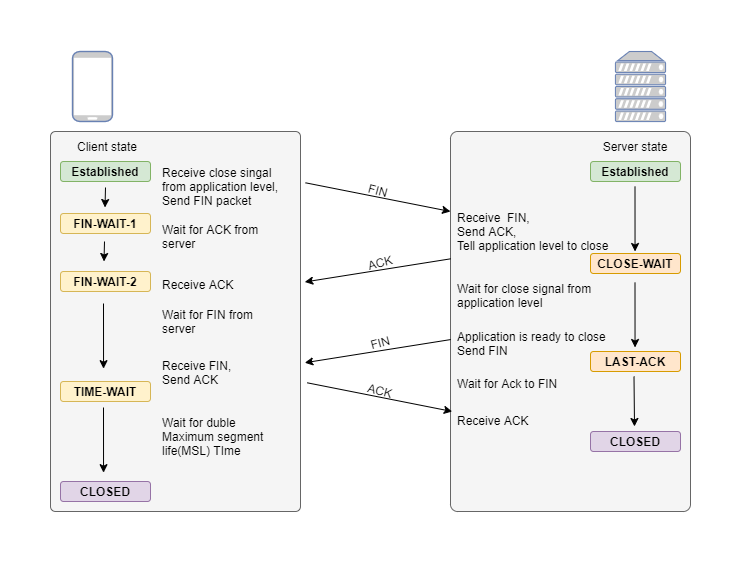

The diagram above was exported from draw.io. Its source (the exported page's mxGraphModel, read from the mxfile embedded in the PNG):
<mxGraphModel dx="1209" dy="652" grid="1" gridSize="10" guides="1" tooltips="1" connect="1" arrows="1" fold="1" page="1" pageScale="1" pageWidth="827" pageHeight="1169" math="0" shadow="0">
  <root>
    <mxCell id="0" />
    <mxCell id="1" parent="0" />
    <mxCell id="dQz_Y7LM4nyQHIk9n-5D-1" value="" style="fontColor=#0066CC;verticalAlign=top;verticalLabelPosition=bottom;labelPosition=center;align=center;html=1;outlineConnect=0;fillColor=#CCCCCC;strokeColor=#6881B3;gradientColor=none;gradientDirection=north;strokeWidth=2;shape=mxgraph.networks.mobile;" vertex="1" parent="1">
      <mxGeometry x="52" y="70" width="40" height="70" as="geometry" />
    </mxCell>
    <mxCell id="dQz_Y7LM4nyQHIk9n-5D-2" value="" style="fontColor=#0066CC;verticalAlign=top;verticalLabelPosition=bottom;labelPosition=center;align=center;html=1;outlineConnect=0;fillColor=#CCCCCC;strokeColor=#6881B3;gradientColor=none;gradientDirection=north;strokeWidth=2;shape=mxgraph.networks.server;" vertex="1" parent="1">
      <mxGeometry x="595" y="70" width="50" height="70" as="geometry" />
    </mxCell>
    <mxCell id="dQz_Y7LM4nyQHIk9n-5D-3" value="" style="rounded=1;whiteSpace=wrap;html=1;fillColor=#f5f5f5;strokeColor=#666666;arcSize=2;fontColor=#333333;" vertex="1" parent="1">
      <mxGeometry x="30" y="150" width="250" height="380" as="geometry" />
    </mxCell>
    <mxCell id="dQz_Y7LM4nyQHIk9n-5D-4" value="" style="rounded=1;whiteSpace=wrap;html=1;arcSize=3;fillColor=#f5f5f5;strokeColor=#666666;fontColor=#333333;" vertex="1" parent="1">
      <mxGeometry x="430" y="150" width="240" height="380" as="geometry" />
    </mxCell>
    <mxCell id="dQz_Y7LM4nyQHIk9n-5D-5" value="Client state" style="text;html=1;strokeColor=none;fillColor=none;align=center;verticalAlign=middle;whiteSpace=wrap;rounded=0;" vertex="1" parent="1">
      <mxGeometry x="52" y="150" width="70" height="30" as="geometry" />
    </mxCell>
    <mxCell id="dQz_Y7LM4nyQHIk9n-5D-7" value="Established" style="rounded=1;whiteSpace=wrap;html=1;fillColor=#d5e8d4;strokeColor=#82b366;fontStyle=1" vertex="1" parent="1">
      <mxGeometry x="40" y="180" width="90" height="20" as="geometry" />
    </mxCell>
    <mxCell id="dQz_Y7LM4nyQHIk9n-5D-8" value="FIN-WAIT-1" style="rounded=1;whiteSpace=wrap;html=1;fillColor=#fff2cc;strokeColor=#d6b656;fontStyle=1" vertex="1" parent="1">
      <mxGeometry x="40" y="232" width="90" height="20" as="geometry" />
    </mxCell>
    <mxCell id="dQz_Y7LM4nyQHIk9n-5D-9" value="FIN-WAIT-2" style="rounded=1;whiteSpace=wrap;html=1;fillColor=#fff2cc;strokeColor=#d6b656;fontStyle=1" vertex="1" parent="1">
      <mxGeometry x="40" y="290" width="90" height="20" as="geometry" />
    </mxCell>
    <mxCell id="dQz_Y7LM4nyQHIk9n-5D-10" value="TIME-WAIT" style="rounded=1;whiteSpace=wrap;html=1;fillColor=#fff2cc;strokeColor=#d6b656;fontStyle=1" vertex="1" parent="1">
      <mxGeometry x="40" y="400" width="90" height="20" as="geometry" />
    </mxCell>
    <mxCell id="dQz_Y7LM4nyQHIk9n-5D-11" value="CLOSED" style="rounded=1;whiteSpace=wrap;html=1;fillColor=#e1d5e7;strokeColor=#9673a6;fontStyle=1" vertex="1" parent="1">
      <mxGeometry x="40" y="500" width="90" height="20" as="geometry" />
    </mxCell>
    <mxCell id="dQz_Y7LM4nyQHIk9n-5D-12" value="" style="endArrow=classic;html=1;rounded=0;" edge="1" parent="1">
      <mxGeometry width="50" height="50" relative="1" as="geometry">
        <mxPoint x="85" y="206" as="sourcePoint" />
        <mxPoint x="84.5" y="226" as="targetPoint" />
      </mxGeometry>
    </mxCell>
    <mxCell id="dQz_Y7LM4nyQHIk9n-5D-14" value="" style="endArrow=classic;html=1;rounded=0;" edge="1" parent="1">
      <mxGeometry width="50" height="50" relative="1" as="geometry">
        <mxPoint x="84" y="260" as="sourcePoint" />
        <mxPoint x="83.5" y="280" as="targetPoint" />
      </mxGeometry>
    </mxCell>
    <mxCell id="dQz_Y7LM4nyQHIk9n-5D-18" value="" style="endArrow=classic;html=1;rounded=0;entryX=0.278;entryY=0.632;entryDx=0;entryDy=0;entryPerimeter=0;" edge="1" parent="1">
      <mxGeometry width="50" height="50" relative="1" as="geometry">
        <mxPoint x="83" y="322" as="sourcePoint" />
        <mxPoint x="83.03999999999996" y="387.1600000000001" as="targetPoint" />
      </mxGeometry>
    </mxCell>
    <mxCell id="dQz_Y7LM4nyQHIk9n-5D-19" value="" style="endArrow=classic;html=1;rounded=0;entryX=0.278;entryY=0.632;entryDx=0;entryDy=0;entryPerimeter=0;" edge="1" parent="1">
      <mxGeometry width="50" height="50" relative="1" as="geometry">
        <mxPoint x="83" y="426" as="sourcePoint" />
        <mxPoint x="83.03999999999996" y="491.1600000000001" as="targetPoint" />
      </mxGeometry>
    </mxCell>
    <mxCell id="dQz_Y7LM4nyQHIk9n-5D-20" value="Established" style="rounded=1;whiteSpace=wrap;html=1;fillColor=#d5e8d4;strokeColor=#82b366;fontStyle=1" vertex="1" parent="1">
      <mxGeometry x="570" y="180" width="90" height="20" as="geometry" />
    </mxCell>
    <mxCell id="dQz_Y7LM4nyQHIk9n-5D-21" value="Server state" style="text;html=1;strokeColor=none;fillColor=none;align=center;verticalAlign=middle;whiteSpace=wrap;rounded=0;" vertex="1" parent="1">
      <mxGeometry x="580" y="150" width="70" height="30" as="geometry" />
    </mxCell>
    <mxCell id="dQz_Y7LM4nyQHIk9n-5D-23" value="CLOSE-WAIT" style="rounded=1;whiteSpace=wrap;html=1;fillColor=#ffe6cc;strokeColor=#d79b00;fontStyle=1" vertex="1" parent="1">
      <mxGeometry x="570" y="272" width="90" height="20" as="geometry" />
    </mxCell>
    <mxCell id="dQz_Y7LM4nyQHIk9n-5D-24" value="LAST-ACK" style="rounded=1;whiteSpace=wrap;html=1;fillColor=#ffe6cc;strokeColor=#d79b00;fontStyle=1" vertex="1" parent="1">
      <mxGeometry x="570" y="370" width="90" height="20" as="geometry" />
    </mxCell>
    <mxCell id="dQz_Y7LM4nyQHIk9n-5D-25" value="CLOSED" style="rounded=1;whiteSpace=wrap;html=1;fillColor=#e1d5e7;strokeColor=#9673a6;fontStyle=1" vertex="1" parent="1">
      <mxGeometry x="570" y="450" width="90" height="20" as="geometry" />
    </mxCell>
    <mxCell id="dQz_Y7LM4nyQHIk9n-5D-31" value="" style="endArrow=classic;html=1;rounded=0;exitX=1.02;exitY=0.135;exitDx=0;exitDy=0;exitPerimeter=0;" edge="1" parent="1" source="dQz_Y7LM4nyQHIk9n-5D-3">
      <mxGeometry width="50" height="50" relative="1" as="geometry">
        <mxPoint x="390" y="350" as="sourcePoint" />
        <mxPoint x="430" y="230" as="targetPoint" />
      </mxGeometry>
    </mxCell>
    <mxCell id="dQz_Y7LM4nyQHIk9n-5D-32" value="FIN" style="text;html=1;strokeColor=none;fillColor=none;align=center;verticalAlign=middle;whiteSpace=wrap;rounded=0;rotation=15;" vertex="1" parent="1">
      <mxGeometry x="328" y="194" width="60" height="30" as="geometry" />
    </mxCell>
    <mxCell id="dQz_Y7LM4nyQHIk9n-5D-33" value="&lt;div&gt;&lt;span&gt;Receive close singal from application level,&lt;/span&gt;&lt;/div&gt;Send FIN packet" style="text;html=1;strokeColor=none;fillColor=none;align=left;verticalAlign=middle;whiteSpace=wrap;rounded=0;" vertex="1" parent="1">
      <mxGeometry x="140" y="190" width="120" height="30" as="geometry" />
    </mxCell>
    <mxCell id="dQz_Y7LM4nyQHIk9n-5D-34" value="Wait for ACK from server&lt;div&gt;&lt;/div&gt;" style="text;html=1;strokeColor=none;fillColor=none;align=left;verticalAlign=middle;whiteSpace=wrap;rounded=0;" vertex="1" parent="1">
      <mxGeometry x="140" y="240" width="120" height="30" as="geometry" />
    </mxCell>
    <mxCell id="dQz_Y7LM4nyQHIk9n-5D-35" value="Receive ACK&lt;div&gt;&lt;/div&gt;" style="text;html=1;strokeColor=none;fillColor=none;align=left;verticalAlign=middle;whiteSpace=wrap;rounded=0;" vertex="1" parent="1">
      <mxGeometry x="140" y="288" width="120" height="30" as="geometry" />
    </mxCell>
    <mxCell id="dQz_Y7LM4nyQHIk9n-5D-36" value="Wait for FIN from server&lt;div&gt;&lt;/div&gt;" style="text;html=1;strokeColor=none;fillColor=none;align=left;verticalAlign=middle;whiteSpace=wrap;rounded=0;" vertex="1" parent="1">
      <mxGeometry x="140" y="325" width="120" height="30" as="geometry" />
    </mxCell>
    <mxCell id="dQz_Y7LM4nyQHIk9n-5D-37" value="Receive FIN,&lt;br&gt;Send ACK&lt;br&gt;&lt;div&gt;&lt;/div&gt;" style="text;html=1;strokeColor=none;fillColor=none;align=left;verticalAlign=middle;whiteSpace=wrap;rounded=0;" vertex="1" parent="1">
      <mxGeometry x="140" y="376" width="120" height="30" as="geometry" />
    </mxCell>
    <mxCell id="dQz_Y7LM4nyQHIk9n-5D-38" value="" style="endArrow=classic;html=1;rounded=0;entryX=1.017;entryY=0.396;entryDx=0;entryDy=0;entryPerimeter=0;exitX=0.001;exitY=0.335;exitDx=0;exitDy=0;exitPerimeter=0;" edge="1" parent="1" source="dQz_Y7LM4nyQHIk9n-5D-4" target="dQz_Y7LM4nyQHIk9n-5D-3">
      <mxGeometry width="50" height="50" relative="1" as="geometry">
        <mxPoint x="480" y="270" as="sourcePoint" />
        <mxPoint x="320" y="350" as="targetPoint" />
      </mxGeometry>
    </mxCell>
    <mxCell id="dQz_Y7LM4nyQHIk9n-5D-39" value="ACK" style="text;html=1;strokeColor=none;fillColor=none;align=center;verticalAlign=middle;whiteSpace=wrap;rounded=0;rotation=-15;" vertex="1" parent="1">
      <mxGeometry x="330" y="266" width="60" height="30" as="geometry" />
    </mxCell>
    <mxCell id="dQz_Y7LM4nyQHIk9n-5D-40" value="&lt;div&gt;&lt;span&gt;Receive&amp;nbsp; FIN,&lt;/span&gt;&lt;/div&gt;&lt;div&gt;&lt;span&gt;Send ACK,&amp;nbsp;&lt;/span&gt;&lt;/div&gt;&lt;div&gt;Tell application level to close&lt;/div&gt;" style="text;html=1;strokeColor=none;fillColor=none;align=left;verticalAlign=middle;whiteSpace=wrap;rounded=0;" vertex="1" parent="1">
      <mxGeometry x="435" y="228" width="160" height="44" as="geometry" />
    </mxCell>
    <mxCell id="dQz_Y7LM4nyQHIk9n-5D-41" value="" style="endArrow=classic;html=1;rounded=0;entryX=0.278;entryY=0.632;entryDx=0;entryDy=0;entryPerimeter=0;" edge="1" parent="1">
      <mxGeometry width="50" height="50" relative="1" as="geometry">
        <mxPoint x="614.5" y="204.84" as="sourcePoint" />
        <mxPoint x="614.54" y="270.0000000000001" as="targetPoint" />
      </mxGeometry>
    </mxCell>
    <mxCell id="dQz_Y7LM4nyQHIk9n-5D-42" value="" style="endArrow=classic;html=1;rounded=0;entryX=1.017;entryY=0.396;entryDx=0;entryDy=0;entryPerimeter=0;exitX=0.001;exitY=0.335;exitDx=0;exitDy=0;exitPerimeter=0;" edge="1" parent="1">
      <mxGeometry width="50" height="50" relative="1" as="geometry">
        <mxPoint x="430.24" y="358.05999999999995" as="sourcePoint" />
        <mxPoint x="284.25" y="381.24" as="targetPoint" />
      </mxGeometry>
    </mxCell>
    <mxCell id="dQz_Y7LM4nyQHIk9n-5D-43" value="FIN" style="text;html=1;strokeColor=none;fillColor=none;align=center;verticalAlign=middle;whiteSpace=wrap;rounded=0;rotation=-15;" vertex="1" parent="1">
      <mxGeometry x="330" y="346" width="60" height="30" as="geometry" />
    </mxCell>
    <mxCell id="dQz_Y7LM4nyQHIk9n-5D-44" value="" style="endArrow=classic;html=1;rounded=0;exitX=1.02;exitY=0.135;exitDx=0;exitDy=0;exitPerimeter=0;" edge="1" parent="1">
      <mxGeometry width="50" height="50" relative="1" as="geometry">
        <mxPoint x="286.74" y="401.29999999999995" as="sourcePoint" />
        <mxPoint x="431.74" y="430" as="targetPoint" />
      </mxGeometry>
    </mxCell>
    <mxCell id="dQz_Y7LM4nyQHIk9n-5D-45" value="ACK" style="text;html=1;strokeColor=none;fillColor=none;align=center;verticalAlign=middle;whiteSpace=wrap;rounded=0;rotation=15;" vertex="1" parent="1">
      <mxGeometry x="329.74" y="394" width="60" height="30" as="geometry" />
    </mxCell>
    <mxCell id="dQz_Y7LM4nyQHIk9n-5D-46" value="Wait for close signal from application level" style="text;html=1;strokeColor=none;fillColor=none;align=left;verticalAlign=middle;whiteSpace=wrap;rounded=0;" vertex="1" parent="1">
      <mxGeometry x="435" y="292" width="160" height="44" as="geometry" />
    </mxCell>
    <mxCell id="dQz_Y7LM4nyQHIk9n-5D-48" value="Application is ready to close&lt;br&gt;Send FIN" style="text;html=1;strokeColor=none;fillColor=none;align=left;verticalAlign=middle;whiteSpace=wrap;rounded=0;" vertex="1" parent="1">
      <mxGeometry x="435" y="340" width="160" height="44" as="geometry" />
    </mxCell>
    <mxCell id="dQz_Y7LM4nyQHIk9n-5D-49" value="" style="endArrow=classic;html=1;rounded=0;entryX=0.278;entryY=0.632;entryDx=0;entryDy=0;entryPerimeter=0;" edge="1" parent="1">
      <mxGeometry width="50" height="50" relative="1" as="geometry">
        <mxPoint x="614.5" y="300.84000000000003" as="sourcePoint" />
        <mxPoint x="614.54" y="366.0000000000001" as="targetPoint" />
      </mxGeometry>
    </mxCell>
    <mxCell id="dQz_Y7LM4nyQHIk9n-5D-50" value="Wait for duble Maximum segment life(MSL) TIme&lt;br&gt;&lt;div&gt;&lt;/div&gt;" style="text;html=1;strokeColor=none;fillColor=none;align=left;verticalAlign=middle;whiteSpace=wrap;rounded=0;" vertex="1" parent="1">
      <mxGeometry x="140" y="440" width="120" height="30" as="geometry" />
    </mxCell>
    <mxCell id="dQz_Y7LM4nyQHIk9n-5D-51" value="" style="endArrow=classic;html=1;rounded=0;" edge="1" parent="1">
      <mxGeometry width="50" height="50" relative="1" as="geometry">
        <mxPoint x="613.5" y="395" as="sourcePoint" />
        <mxPoint x="614" y="445" as="targetPoint" />
      </mxGeometry>
    </mxCell>
    <mxCell id="dQz_Y7LM4nyQHIk9n-5D-52" value="Wait for Ack to FIN" style="text;html=1;strokeColor=none;fillColor=none;align=left;verticalAlign=middle;whiteSpace=wrap;rounded=0;" vertex="1" parent="1">
      <mxGeometry x="435" y="380" width="160" height="44" as="geometry" />
    </mxCell>
    <mxCell id="dQz_Y7LM4nyQHIk9n-5D-53" value="Receive ACK" style="text;html=1;strokeColor=none;fillColor=none;align=left;verticalAlign=middle;whiteSpace=wrap;rounded=0;" vertex="1" parent="1">
      <mxGeometry x="435" y="417" width="160" height="44" as="geometry" />
    </mxCell>
  </root>
</mxGraphModel>